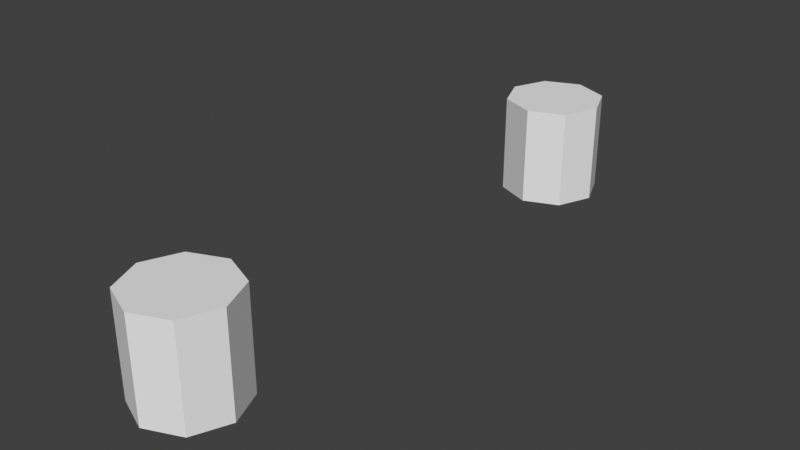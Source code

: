 # Source: switch.blend  (saved by Blender 3.5.4; exported with 4.5.12 LTS)
import bpy
from mathutils import Matrix  # noqa: F401  (used for matrix-valued properties, if any)

bpy.ops.wm.read_factory_settings(use_empty=True)
scene = bpy.context.scene
scene.name = 'Scene'

# ---- collections
col_collection = bpy.data.collections.new('Collection'); scene.collection.children.link(col_collection)

# ---- node groups
ng_geometry_nodes_001 = bpy.data.node_groups.new('Geometry Nodes.001', 'GeometryNodeTree')
_s = ng_geometry_nodes_001.interface.new_socket(name='Geometry', in_out='OUTPUT', socket_type='NodeSocketGeometry')
_s = ng_geometry_nodes_001.interface.new_socket(name='Geometry', in_out='INPUT', socket_type='NodeSocketGeometry')
_s = ng_geometry_nodes_001.interface.new_socket(name='Switch', in_out='INPUT', socket_type='NodeSocketBool')
ng_geometry_nodes_001.is_modifier = True
_N = ng_geometry_nodes_001.nodes; _L = ng_geometry_nodes_001.links
n0 = _N.new('GeometryNodeStoreNamedAttribute'); n0.name = 'Store Named Attribute'; n0.location = (-306, -17)
n0.data_type = 'FLOAT_VECTOR'
n0.domain = 'CORNER'
n0.inputs[2].default_value = 'uv_map'
n1 = _N.new('NodeGroupOutput'); n1.name = 'Group Output'; n1.location = (200, 0)
n2 = _N.new('NodeGroupInput'); n2.name = 'Group Input'; n2.location = (-330, 91)
n3 = _N.new('GeometryNodeSwitch'); n3.name = 'Switch'; n3.location = (-57, 37)
n4 = _N.new('GeometryNodeMeshCylinder'); n4.name = 'Cylinder'; n4.location = (-331, -17)
n4.inputs[0].default_value = 8
_L.new(n2.outputs[0], n3.inputs[1])
_L.new(n3.outputs[0], n1.inputs[0])
_L.new(n2.outputs[1], n3.inputs[0])
_L.new(n0.outputs[0], n3.inputs[2])
_L.new(n4.outputs[0], n0.inputs[0])
_L.new(n4.outputs[4], n0.inputs[3])
n1.is_active_output = True

# ---- world
world_world = bpy.data.worlds.new('World'); scene.world = world_world
world_world.use_nodes = True; world_world.node_tree.nodes.clear()
_N = world_world.node_tree.nodes; _L = world_world.node_tree.links
n0 = _N.new('ShaderNodeOutputWorld'); n0.name = 'World Output'; n0.location = (300, 300)
n1 = _N.new('ShaderNodeBackground'); n1.name = 'Background'; n1.location = (10, 300)
n1.inputs[0].default_value = (0.05088, 0.05088, 0.05088, 1.0)
_L.new(n1.outputs[0], n0.inputs[0])
n0.is_active_output = True
world_world.color = (0.05088, 0.05088, 0.05088)
world_world.use_sun_shadow = False
world_world.sun_shadow_jitter_overblur = 0.0

# ---- meshes
me_cube_001 = bpy.data.meshes.new('Cube.001')
me_cube_001.from_pydata([(-1.0, -1.0, -1.0), (-1.0, -1.0, 1.0), (-1.0, 1.0, -1.0), (-1.0, 1.0, 1.0), (1.0, -1.0, -1.0), (1.0, -1.0, 1.0), (1.0, 1.0, -1.0), (1.0, 1.0, 1.0)], [], [(0, 1, 3, 2), (2, 3, 7, 6), (6, 7, 5, 4), (4, 5, 1, 0), (2, 6, 4, 0), (7, 3, 1, 5)])
_uv = me_cube_001.uv_layers.new(name='UVMap')
_uv.uv.foreach_set('vector', [0.375, 0.0, 0.625, 0.0, 0.625, 0.25, 0.375, 0.25, 0.375, 0.25, 0.625, 0.25, 0.625, 0.5, 0.375, 0.5, 0.375, 0.5, 0.625, 0.5, 0.625, 0.75, 0.375, 0.75, 0.375, 0.75, 0.625, 0.75, 0.625, 1.0, 0.375, 1.0, 0.125, 0.5, 0.375, 0.5, 0.375, 0.75, 0.125, 0.75, 0.625, 0.5, 0.875, 0.5, 0.875, 0.75, 0.625, 0.75])
me_cube_001.use_remesh_fix_poles = True
me_cube_001.use_remesh_preserve_attributes = False
me_cube_001.update()
me_cube_002 = bpy.data.meshes.new('Cube.002')
me_cube_002.from_pydata([(1.0, 0.0, 1.0), (0.7071, 0.7071, 1.0), (-4.371e-08, 1.0, 1.0), (-0.7071, 0.7071, 1.0), (-1.0, -8.742e-08, 1.0), (-0.7071, -0.7071, 1.0), (1.192e-08, -1.0, 1.0), (0.7071, -0.7071, 1.0), (1.0, 0.0, -1.0), (0.7071, 0.7071, -1.0), (-4.371e-08, 1.0, -1.0), (-0.7071, 0.7071, -1.0), (-1.0, -8.742e-08, -1.0), (-0.7071, -0.7071, -1.0), (1.192e-08, -1.0, -1.0), (0.7071, -0.7071, -1.0)], [], [(0, 1, 2, 3, 4, 5, 6, 7), (0, 8, 9, 1), (1, 9, 10, 2), (2, 10, 11, 3), (3, 11, 12, 4), (4, 12, 13, 5), (5, 13, 14, 6), (6, 14, 15, 7), (7, 15, 8, 0), (15, 14, 13, 12, 11, 10, 9, 8)])
me_cube_002.materials.append(None)
me_cube_002.update()

# ---- objects
ob_test_object = bpy.data.objects.new('test_object', me_cube_001)
ob_expected_object = bpy.data.objects.new('expected_object', me_cube_002)

# ---- transforms, parenting, visibility, modifiers, constraints
ob_test_object.location = (0.0, 0.0, 0.0)
_m = ob_test_object.modifiers.new('GeometryNodes', 'NODES')
_m.node_group = ng_geometry_nodes_001
_gi = [s.identifier for s in ng_geometry_nodes_001.interface.items_tree if s.item_type == 'SOCKET' and s.in_out == 'INPUT']
_m[_gi[1]] = True  # 'Switch'
ob_expected_object.location = (0.0, 10.0, 0.0)

# ---- collection membership
col_collection.objects.link(ob_test_object)
col_collection.objects.link(ob_expected_object)

# ---- scene / render settings (as saved in the file)
scene.frame_start = 1; scene.frame_end = 250; scene.frame_set(1)
scene.render.engine = 'BLENDER_EEVEE_NEXT'
scene.cycles.use_denoising = False
scene.cycles.samples = 128
scene.cycles.sampling_pattern = 'TABULATED_SOBOL'
scene.cycles.use_adaptive_sampling = False
scene.view_settings.view_transform = 'Standard'
bpy.context.view_layer.update()

# ---- added for rendering (the .blend has no active camera and no usable light): camera, sun
cam_auto = bpy.data.cameras.new('AutoCamera')
cam_auto.lens = 50.0
cam_auto.sensor_width = 36.0
cam_auto.clip_end = 1000.0
ob_auto_camera = bpy.data.objects.new('AutoCamera', cam_auto)
scene.collection.objects.link(ob_auto_camera)
ob_auto_camera.location = (11.4069, -8.68832, 9.12555)
ob_auto_camera.rotation_euler = (1.09748, -7.21219e-08, 0.694738)
scene.camera = ob_auto_camera
light_auto_sun = bpy.data.lights.new('AutoSun', 'SUN')
light_auto_sun.energy = 3.0
light_auto_sun.angle = 0.0523599
ob_auto_sun = bpy.data.objects.new('AutoSun', light_auto_sun)
scene.collection.objects.link(ob_auto_sun)
ob_auto_sun.rotation_euler = (0.872665, 0.174533, 0.523599)
bpy.context.view_layer.update()
